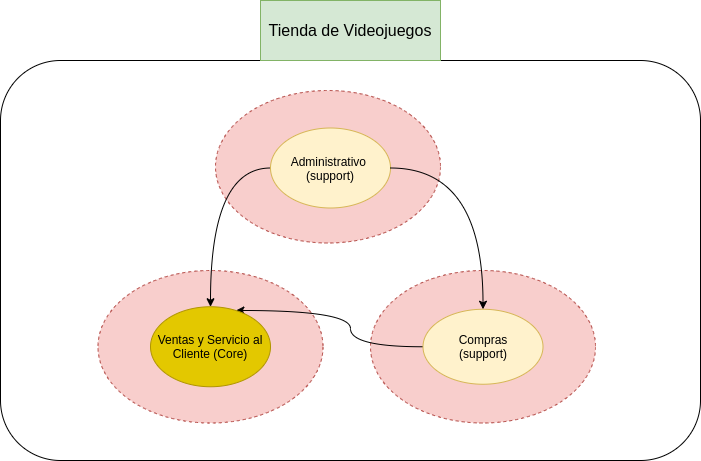

The diagram above was exported from draw.io. Its source (the exported page's mxGraphModel, read from the mxfile embedded in the PNG):
<mxGraphModel dx="680" dy="816" grid="1" gridSize="10" guides="1" tooltips="1" connect="1" arrows="1" fold="1" page="1" pageScale="1" pageWidth="1100" pageHeight="850" math="0" shadow="0">
  <root>
    <mxCell id="0" />
    <mxCell id="1" parent="0" />
    <mxCell id="zwuVqK-YvYuW2DsTdYI3-8" value="" style="rounded=1;whiteSpace=wrap;html=1;" parent="1" vertex="1">
      <mxGeometry x="200" y="255" width="700" height="400" as="geometry" />
    </mxCell>
    <mxCell id="zwuVqK-YvYuW2DsTdYI3-10" value="" style="ellipse;whiteSpace=wrap;html=1;dashed=1;fillColor=#f8cecc;strokeColor=#b85450;" parent="1" vertex="1">
      <mxGeometry x="570" y="465" width="225" height="152.5" as="geometry" />
    </mxCell>
    <mxCell id="zwuVqK-YvYuW2DsTdYI3-11" value="" style="ellipse;whiteSpace=wrap;html=1;dashed=1;fillColor=#f8cecc;strokeColor=#b85450;" parent="1" vertex="1">
      <mxGeometry x="297.5" y="465" width="225" height="152.5" as="geometry" />
    </mxCell>
    <mxCell id="zwuVqK-YvYuW2DsTdYI3-1" value="&lt;font style=&quot;font-size: 16px&quot;&gt;Tienda de Videojuegos&lt;/font&gt;" style="text;html=1;strokeColor=#82b366;fillColor=#d5e8d4;align=center;verticalAlign=middle;whiteSpace=wrap;rounded=0;" parent="1" vertex="1">
      <mxGeometry x="460" y="195" width="180" height="60" as="geometry" />
    </mxCell>
    <mxCell id="zwuVqK-YvYuW2DsTdYI3-9" value="" style="ellipse;whiteSpace=wrap;html=1;dashed=1;fillColor=#f8cecc;strokeColor=#b85450;" parent="1" vertex="1">
      <mxGeometry x="415" y="285" width="225" height="152.5" as="geometry" />
    </mxCell>
    <mxCell id="zwuVqK-YvYuW2DsTdYI3-2" value="Administrativo&amp;nbsp;&lt;br&gt;(support)" style="ellipse;whiteSpace=wrap;html=1;fillColor=#fff2cc;strokeColor=#d6b656;" parent="1" vertex="1">
      <mxGeometry x="470" y="322.5" width="120" height="80" as="geometry" />
    </mxCell>
    <mxCell id="zwuVqK-YvYuW2DsTdYI3-17" style="edgeStyle=orthogonalEdgeStyle;curved=1;rounded=0;orthogonalLoop=1;jettySize=auto;html=1;entryX=0.5;entryY=1;entryDx=0;entryDy=0;" parent="1" source="zwuVqK-YvYuW2DsTdYI3-2" target="zwuVqK-YvYuW2DsTdYI3-5" edge="1">
      <mxGeometry relative="1" as="geometry" />
    </mxCell>
    <mxCell id="zwuVqK-YvYuW2DsTdYI3-16" value="" style="edgeStyle=orthogonalEdgeStyle;curved=1;rounded=0;orthogonalLoop=1;jettySize=auto;html=1;entryX=0.5;entryY=0;entryDx=0;entryDy=0;" parent="1" source="zwuVqK-YvYuW2DsTdYI3-2" target="zwuVqK-YvYuW2DsTdYI3-6" edge="1">
      <mxGeometry relative="1" as="geometry">
        <mxPoint x="410" y="495" as="targetPoint" />
        <Array as="points">
          <mxPoint x="410" y="363" />
        </Array>
      </mxGeometry>
    </mxCell>
    <mxCell id="zwuVqK-YvYuW2DsTdYI3-20" style="edgeStyle=orthogonalEdgeStyle;curved=1;rounded=0;orthogonalLoop=1;jettySize=auto;html=1;exitX=1;exitY=0.5;exitDx=0;exitDy=0;" parent="1" source="zwuVqK-YvYuW2DsTdYI3-5" target="zwuVqK-YvYuW2DsTdYI3-6" edge="1">
      <mxGeometry relative="1" as="geometry">
        <Array as="points">
          <mxPoint x="550" y="541" />
          <mxPoint x="550" y="505" />
        </Array>
      </mxGeometry>
    </mxCell>
    <mxCell id="zwuVqK-YvYuW2DsTdYI3-5" value="Compras&lt;br&gt;(support)" style="ellipse;whiteSpace=wrap;html=1;direction=west;fillColor=#fff2cc;strokeColor=#d6b656;" parent="1" vertex="1">
      <mxGeometry x="622.5" y="503.75" width="120" height="75" as="geometry" />
    </mxCell>
    <mxCell id="zwuVqK-YvYuW2DsTdYI3-6" value="Ventas y Servicio al Cliente (Core)" style="ellipse;whiteSpace=wrap;html=1;fillColor=#e3c800;strokeColor=#B09500;fontColor=#000000;" parent="1" vertex="1">
      <mxGeometry x="350" y="501.25" width="120" height="80" as="geometry" />
    </mxCell>
  </root>
</mxGraphModel>